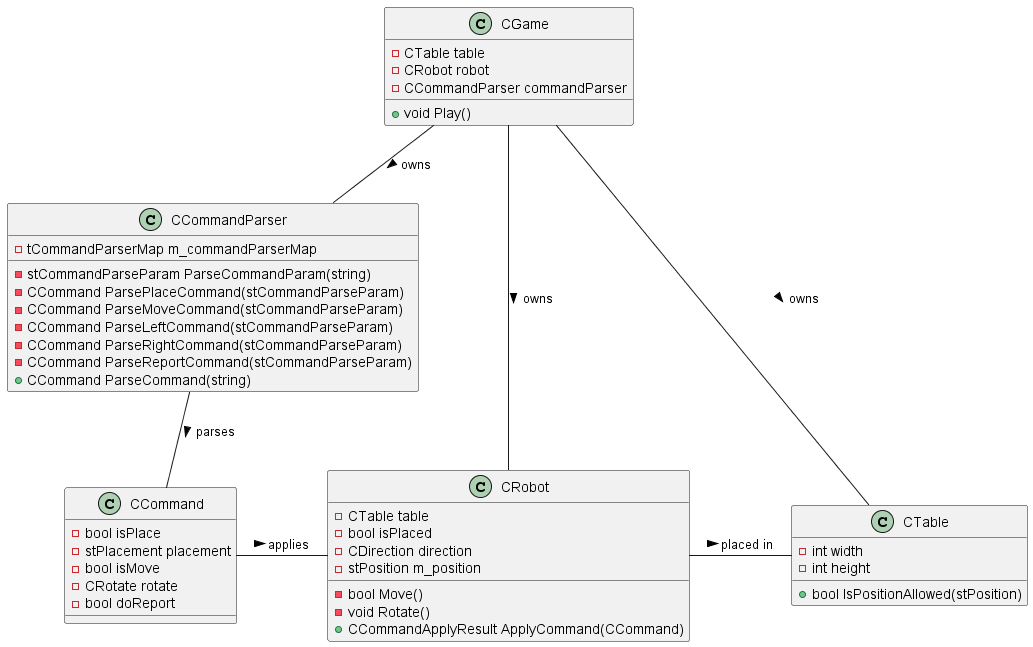

The diagram above was rendered by PlantUML. Its source (embedded in the PNG):
@startuml
class CGame{
- CTable table
- CRobot robot
- CCommandParser commandParser
+void Play()
}
class CTable{
- int width
- int height
+ bool IsPositionAllowed(stPosition)
}
class CRobot{
- CTable table
- bool isPlaced
- CDirection direction
- stPosition m_position
- bool Move()
- void Rotate()
+ CCommandApplyResult ApplyCommand(CCommand)
}
class CCommand{
- bool isPlace
- stPlacement placement
- bool isMove
- CRotate rotate
- bool doReport
}
class CCommandParser{
- tCommandParserMap m_commandParserMap
- stCommandParseParam ParseCommandParam(string)
- CCommand ParsePlaceCommand(stCommandParseParam)
- CCommand ParseMoveCommand(stCommandParseParam)
- CCommand ParseLeftCommand(stCommandParseParam)
- CCommand ParseRightCommand(stCommandParseParam)
- CCommand ParseReportCommand(stCommandParseParam)
+ CCommand ParseCommand(string)
}

CRobot - CTable : placed in >
CCommandParser -- CCommand : parses >
CCommand - CRobot : applies >

CGame -- CTable : owns >
CGame -- CRobot : owns >
CGame -- CCommandParser : owns >

@enduml